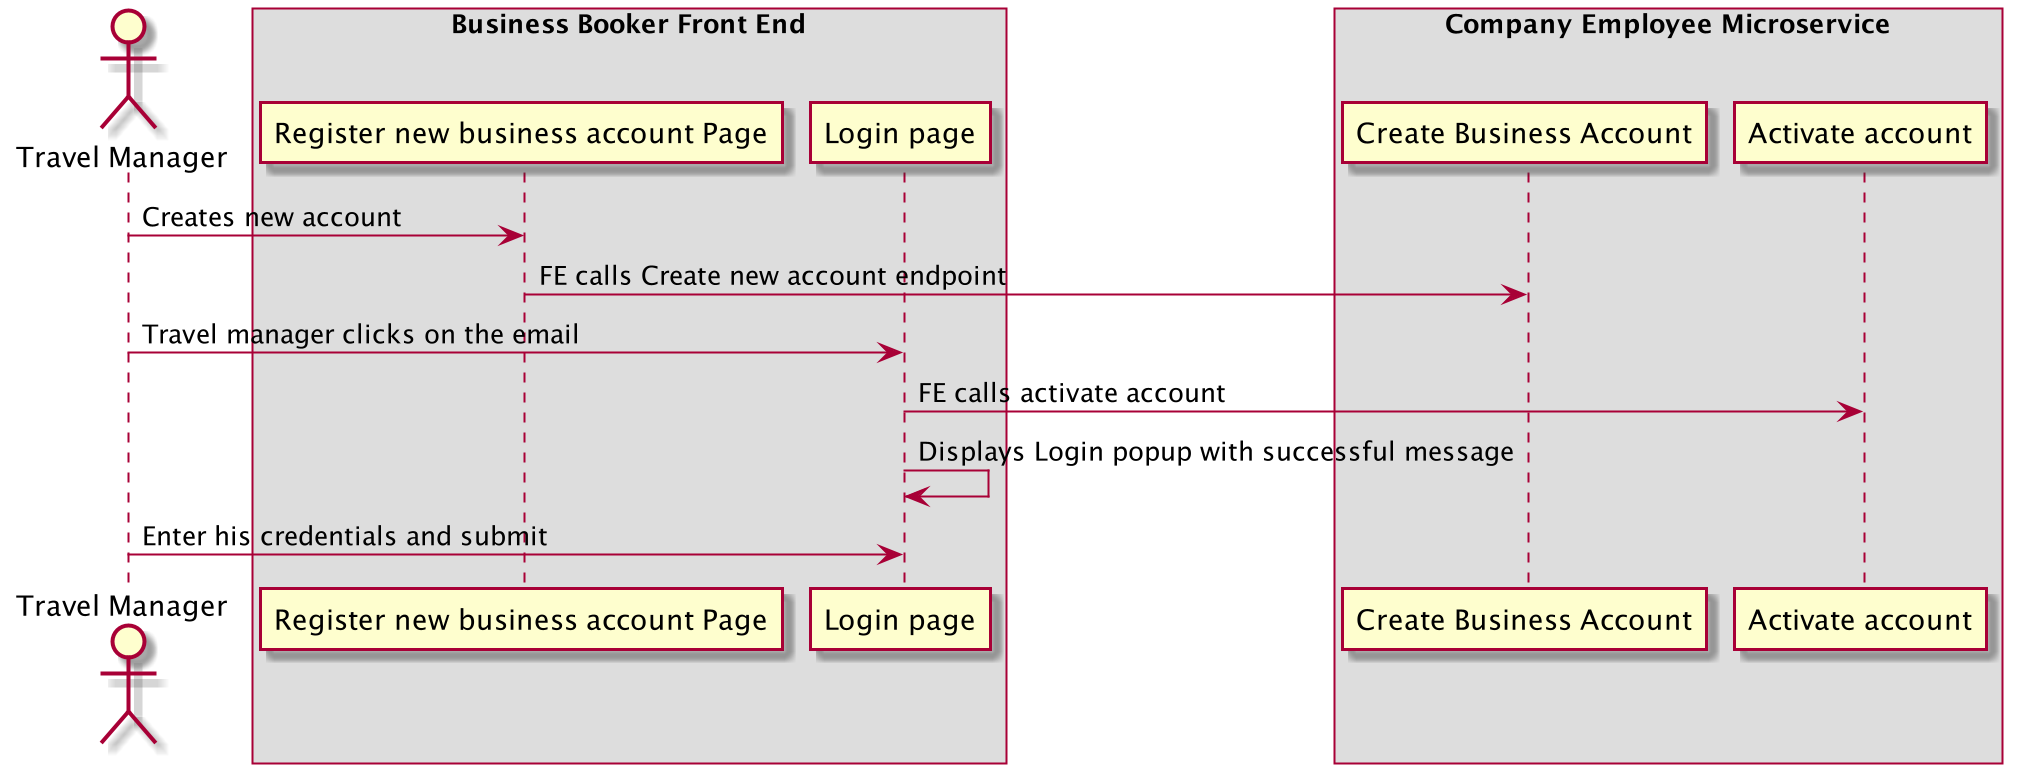

The diagram above was rendered by PlantUML. Its source (embedded in the PNG):
@startuml
actor "Travel Manager" as TM

box "Business Booker Front End"
    participant "Register new business account Page" as RNBA
    participant "Login page" as ALP
end box

box "Company Employee Microservice"
    participant "Create Business Account" as CA
    participant "Activate account" as AD
end box


TM -> RNBA: Creates new account
RNBA -> CA: FE calls Create new account endpoint
TM -> ALP: Travel manager clicks on the email
ALP -> AD: FE calls activate account
ALP -> ALP: Displays Login popup with successful message
TM -> ALP: Enter his credentials and submit

@enduml